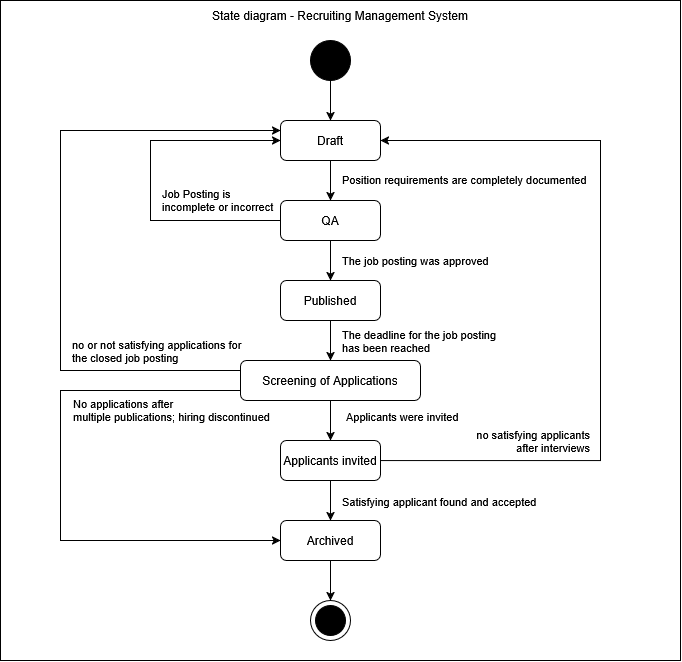

The diagram above was exported from draw.io. Its source (the exported page's mxGraphModel, read from the mxfile embedded in the PNG):
<mxGraphModel dx="1426" dy="747" grid="1" gridSize="10" guides="1" tooltips="1" connect="1" arrows="1" fold="1" page="1" pageScale="1" pageWidth="827" pageHeight="1169" math="0" shadow="0">
  <root>
    <mxCell id="0" />
    <mxCell id="1" parent="0" />
    <mxCell id="O0fxBPse6qoXY1lmXO1y-33" value="" style="rounded=0;whiteSpace=wrap;html=1;" vertex="1" parent="1">
      <mxGeometry x="70" y="10" width="680" height="660" as="geometry" />
    </mxCell>
    <mxCell id="O0fxBPse6qoXY1lmXO1y-18" style="edgeStyle=orthogonalEdgeStyle;rounded=0;orthogonalLoop=1;jettySize=auto;html=1;" edge="1" parent="1" source="O0fxBPse6qoXY1lmXO1y-1" target="O0fxBPse6qoXY1lmXO1y-4">
      <mxGeometry relative="1" as="geometry" />
    </mxCell>
    <mxCell id="O0fxBPse6qoXY1lmXO1y-1" value="" style="shape=ellipse;html=1;fillColor=strokeColor;fontSize=18;fontColor=#ffffff;" vertex="1" parent="1">
      <mxGeometry x="380" y="50" width="40" height="40" as="geometry" />
    </mxCell>
    <mxCell id="O0fxBPse6qoXY1lmXO1y-2" value="" style="shape=mxgraph.sysml.actFinal;html=1;verticalLabelPosition=bottom;labelBackgroundColor=#ffffff;verticalAlign=top;" vertex="1" parent="1">
      <mxGeometry x="380" y="610" width="40" height="40" as="geometry" />
    </mxCell>
    <mxCell id="O0fxBPse6qoXY1lmXO1y-17" style="edgeStyle=orthogonalEdgeStyle;rounded=0;orthogonalLoop=1;jettySize=auto;html=1;" edge="1" parent="1" source="O0fxBPse6qoXY1lmXO1y-4" target="O0fxBPse6qoXY1lmXO1y-5">
      <mxGeometry relative="1" as="geometry" />
    </mxCell>
    <mxCell id="O0fxBPse6qoXY1lmXO1y-21" value="Position requirements are completely documented" style="edgeLabel;html=1;align=left;verticalAlign=middle;resizable=0;points=[];" vertex="1" connectable="0" parent="O0fxBPse6qoXY1lmXO1y-17">
      <mxGeometry x="-0.0619" relative="1" as="geometry">
        <mxPoint x="10" as="offset" />
      </mxGeometry>
    </mxCell>
    <mxCell id="O0fxBPse6qoXY1lmXO1y-4" value="Draft" style="shape=rect;rounded=1;html=1;whiteSpace=wrap;align=center;" vertex="1" parent="1">
      <mxGeometry x="350" y="130" width="100" height="40" as="geometry" />
    </mxCell>
    <mxCell id="O0fxBPse6qoXY1lmXO1y-16" style="edgeStyle=orthogonalEdgeStyle;rounded=0;orthogonalLoop=1;jettySize=auto;html=1;" edge="1" parent="1" source="O0fxBPse6qoXY1lmXO1y-5" target="O0fxBPse6qoXY1lmXO1y-6">
      <mxGeometry relative="1" as="geometry" />
    </mxCell>
    <mxCell id="O0fxBPse6qoXY1lmXO1y-23" value="The job posting was approved" style="edgeLabel;html=1;align=left;verticalAlign=middle;resizable=0;points=[];" vertex="1" connectable="0" parent="O0fxBPse6qoXY1lmXO1y-16">
      <mxGeometry x="-0.3086" relative="1" as="geometry">
        <mxPoint x="10" y="6" as="offset" />
      </mxGeometry>
    </mxCell>
    <mxCell id="O0fxBPse6qoXY1lmXO1y-29" style="edgeStyle=orthogonalEdgeStyle;rounded=0;orthogonalLoop=1;jettySize=auto;html=1;" edge="1" parent="1" source="O0fxBPse6qoXY1lmXO1y-5" target="O0fxBPse6qoXY1lmXO1y-4">
      <mxGeometry relative="1" as="geometry">
        <Array as="points">
          <mxPoint x="220" y="230" />
          <mxPoint x="220" y="150" />
        </Array>
      </mxGeometry>
    </mxCell>
    <mxCell id="O0fxBPse6qoXY1lmXO1y-30" value="Job Posting is &lt;br&gt;incomplete or incorrect" style="edgeLabel;html=1;align=left;verticalAlign=middle;resizable=0;points=[];" vertex="1" connectable="0" parent="O0fxBPse6qoXY1lmXO1y-29">
      <mxGeometry x="0.0665" relative="1" as="geometry">
        <mxPoint x="10" y="31" as="offset" />
      </mxGeometry>
    </mxCell>
    <mxCell id="O0fxBPse6qoXY1lmXO1y-5" value="QA" style="shape=rect;rounded=1;html=1;whiteSpace=wrap;align=center;" vertex="1" parent="1">
      <mxGeometry x="350" y="210" width="100" height="40" as="geometry" />
    </mxCell>
    <mxCell id="O0fxBPse6qoXY1lmXO1y-15" style="edgeStyle=orthogonalEdgeStyle;rounded=0;orthogonalLoop=1;jettySize=auto;html=1;" edge="1" parent="1" source="O0fxBPse6qoXY1lmXO1y-6" target="O0fxBPse6qoXY1lmXO1y-7">
      <mxGeometry relative="1" as="geometry" />
    </mxCell>
    <mxCell id="O0fxBPse6qoXY1lmXO1y-24" value="The deadline for the job posting &lt;br&gt;has been reached" style="edgeLabel;html=1;align=left;verticalAlign=middle;resizable=0;points=[];" vertex="1" connectable="0" parent="O0fxBPse6qoXY1lmXO1y-15">
      <mxGeometry x="-0.25" y="1" relative="1" as="geometry">
        <mxPoint x="9" y="5" as="offset" />
      </mxGeometry>
    </mxCell>
    <mxCell id="O0fxBPse6qoXY1lmXO1y-6" value="Published" style="shape=rect;rounded=1;html=1;whiteSpace=wrap;align=center;" vertex="1" parent="1">
      <mxGeometry x="350" y="290" width="100" height="40" as="geometry" />
    </mxCell>
    <mxCell id="O0fxBPse6qoXY1lmXO1y-12" value="" style="edgeStyle=orthogonalEdgeStyle;rounded=0;orthogonalLoop=1;jettySize=auto;html=1;" edge="1" parent="1" source="O0fxBPse6qoXY1lmXO1y-7" target="O0fxBPse6qoXY1lmXO1y-9">
      <mxGeometry relative="1" as="geometry" />
    </mxCell>
    <mxCell id="O0fxBPse6qoXY1lmXO1y-25" value="Applicants were invited" style="edgeLabel;html=1;align=left;verticalAlign=middle;resizable=0;points=[];" vertex="1" connectable="0" parent="O0fxBPse6qoXY1lmXO1y-12">
      <mxGeometry x="-0.2214" relative="1" as="geometry">
        <mxPoint x="14" as="offset" />
      </mxGeometry>
    </mxCell>
    <mxCell id="O0fxBPse6qoXY1lmXO1y-19" style="edgeStyle=orthogonalEdgeStyle;rounded=0;orthogonalLoop=1;jettySize=auto;html=1;" edge="1" parent="1" source="O0fxBPse6qoXY1lmXO1y-7" target="O0fxBPse6qoXY1lmXO1y-4">
      <mxGeometry relative="1" as="geometry">
        <Array as="points">
          <mxPoint x="130" y="380" />
          <mxPoint x="130" y="140" />
        </Array>
      </mxGeometry>
    </mxCell>
    <mxCell id="O0fxBPse6qoXY1lmXO1y-20" value="no or not satisfying applications for &lt;br&gt;the closed job posting" style="edgeLabel;html=1;align=left;verticalAlign=middle;resizable=0;points=[];" vertex="1" connectable="0" parent="O0fxBPse6qoXY1lmXO1y-19">
      <mxGeometry x="-0.0814" relative="1" as="geometry">
        <mxPoint x="10" y="94" as="offset" />
      </mxGeometry>
    </mxCell>
    <mxCell id="O0fxBPse6qoXY1lmXO1y-31" style="edgeStyle=orthogonalEdgeStyle;rounded=0;orthogonalLoop=1;jettySize=auto;html=1;" edge="1" parent="1" source="O0fxBPse6qoXY1lmXO1y-7" target="O0fxBPse6qoXY1lmXO1y-8">
      <mxGeometry relative="1" as="geometry">
        <Array as="points">
          <mxPoint x="130" y="400" />
          <mxPoint x="130" y="550" />
        </Array>
      </mxGeometry>
    </mxCell>
    <mxCell id="O0fxBPse6qoXY1lmXO1y-32" value="No applications after &lt;br&gt;multiple publications; hiring discontinued" style="edgeLabel;html=1;align=left;verticalAlign=middle;resizable=0;points=[];" vertex="1" connectable="0" parent="O0fxBPse6qoXY1lmXO1y-31">
      <mxGeometry x="-0.6779" y="1" relative="1" as="geometry">
        <mxPoint x="-81" y="19" as="offset" />
      </mxGeometry>
    </mxCell>
    <mxCell id="O0fxBPse6qoXY1lmXO1y-7" value="Screening of Applications" style="shape=rect;rounded=1;html=1;whiteSpace=wrap;align=center;" vertex="1" parent="1">
      <mxGeometry x="310" y="370" width="180" height="40" as="geometry" />
    </mxCell>
    <mxCell id="O0fxBPse6qoXY1lmXO1y-10" value="" style="edgeStyle=orthogonalEdgeStyle;rounded=0;orthogonalLoop=1;jettySize=auto;html=1;" edge="1" parent="1" source="O0fxBPse6qoXY1lmXO1y-8" target="O0fxBPse6qoXY1lmXO1y-2">
      <mxGeometry relative="1" as="geometry" />
    </mxCell>
    <mxCell id="O0fxBPse6qoXY1lmXO1y-8" value="Archived" style="shape=rect;rounded=1;html=1;whiteSpace=wrap;align=center;" vertex="1" parent="1">
      <mxGeometry x="350" y="530" width="100" height="40" as="geometry" />
    </mxCell>
    <mxCell id="O0fxBPse6qoXY1lmXO1y-11" value="" style="edgeStyle=orthogonalEdgeStyle;rounded=0;orthogonalLoop=1;jettySize=auto;html=1;" edge="1" parent="1" source="O0fxBPse6qoXY1lmXO1y-9" target="O0fxBPse6qoXY1lmXO1y-8">
      <mxGeometry relative="1" as="geometry" />
    </mxCell>
    <mxCell id="O0fxBPse6qoXY1lmXO1y-26" value="Satisfying applicant found and accepted" style="edgeLabel;html=1;align=left;verticalAlign=middle;resizable=0;points=[];" vertex="1" connectable="0" parent="O0fxBPse6qoXY1lmXO1y-11">
      <mxGeometry x="-0.4214" y="1" relative="1" as="geometry">
        <mxPoint x="9" y="9" as="offset" />
      </mxGeometry>
    </mxCell>
    <mxCell id="O0fxBPse6qoXY1lmXO1y-27" style="edgeStyle=orthogonalEdgeStyle;rounded=0;orthogonalLoop=1;jettySize=auto;html=1;" edge="1" parent="1" source="O0fxBPse6qoXY1lmXO1y-9" target="O0fxBPse6qoXY1lmXO1y-4">
      <mxGeometry relative="1" as="geometry">
        <Array as="points">
          <mxPoint x="670" y="470" />
          <mxPoint x="670" y="150" />
        </Array>
      </mxGeometry>
    </mxCell>
    <mxCell id="O0fxBPse6qoXY1lmXO1y-28" value="no satisfying applicants &lt;br&gt;after interviews" style="edgeLabel;html=1;align=right;verticalAlign=middle;resizable=0;points=[];" vertex="1" connectable="0" parent="O0fxBPse6qoXY1lmXO1y-27">
      <mxGeometry x="0.0223" relative="1" as="geometry">
        <mxPoint x="-10" y="149" as="offset" />
      </mxGeometry>
    </mxCell>
    <mxCell id="O0fxBPse6qoXY1lmXO1y-9" value="Applicants invited" style="shape=rect;rounded=1;html=1;whiteSpace=wrap;align=center;" vertex="1" parent="1">
      <mxGeometry x="350" y="450" width="100" height="40" as="geometry" />
    </mxCell>
    <mxCell id="O0fxBPse6qoXY1lmXO1y-34" value="State diagram - Recruiting Management System" style="text;html=1;align=center;verticalAlign=middle;whiteSpace=wrap;rounded=0;" vertex="1" parent="1">
      <mxGeometry x="70" y="10" width="680" height="30" as="geometry" />
    </mxCell>
  </root>
</mxGraphModel>